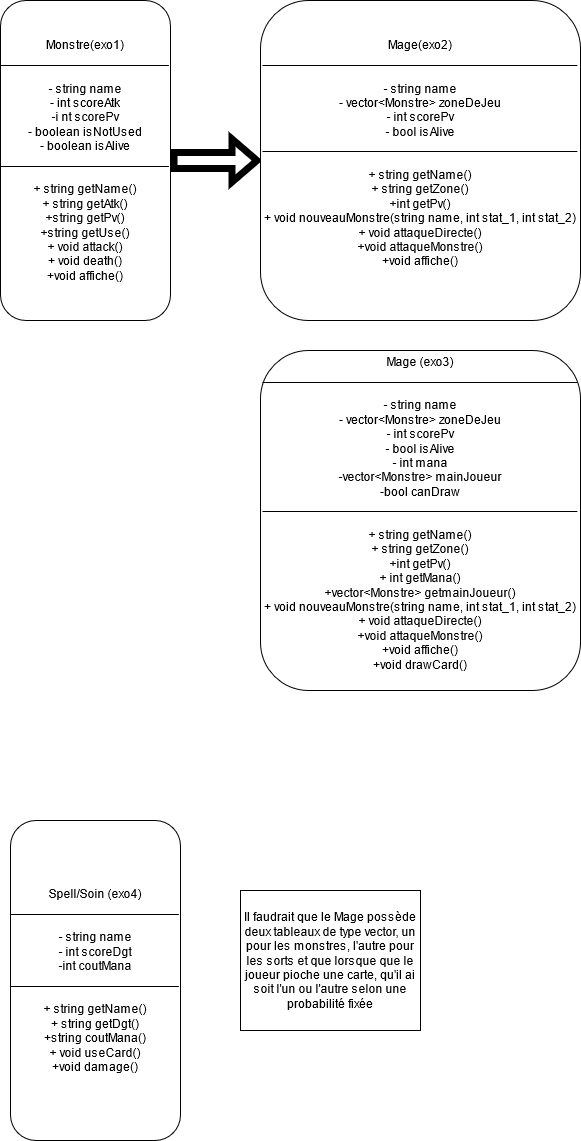

The diagram above was exported from draw.io. Its source (the exported page's mxGraphModel, read from the mxfile embedded in the PNG):
<mxGraphModel dx="1422" dy="763" grid="1" gridSize="10" guides="1" tooltips="1" connect="1" arrows="1" fold="1" page="1" pageScale="1" pageWidth="827" pageHeight="1169" math="0" shadow="0">
  <root>
    <mxCell id="0" />
    <mxCell id="1" parent="0" />
    <mxCell id="vzJkeca8LXWYsqO6HTtL-4" style="edgeStyle=orthogonalEdgeStyle;rounded=0;orthogonalLoop=1;jettySize=auto;html=1;entryX=0;entryY=0.5;entryDx=0;entryDy=0;endArrow=block;endFill=0;targetPerimeterSpacing=1;strokeWidth=7;shape=flexArrow;" edge="1" parent="1" source="vzJkeca8LXWYsqO6HTtL-1" target="vzJkeca8LXWYsqO6HTtL-2">
      <mxGeometry relative="1" as="geometry" />
    </mxCell>
    <mxCell id="vzJkeca8LXWYsqO6HTtL-1" value="&lt;div&gt;Monstre(exo1)&lt;/div&gt;&lt;div&gt;________________________&lt;/div&gt;&lt;div&gt;&lt;br&gt;&lt;/div&gt;&lt;div&gt;- string name&lt;br&gt;&lt;/div&gt;&lt;div&gt;- int scoreAtk&lt;/div&gt;&lt;div&gt;-i nt scorePv&lt;/div&gt;&lt;div&gt;- boolean isNotUsed&lt;/div&gt;&lt;div&gt;- boolean isAlive&lt;br&gt;&lt;/div&gt;&lt;div&gt;________________________&lt;/div&gt;&lt;div&gt;&lt;br&gt;&lt;/div&gt;&lt;div&gt;+ string getName()&lt;/div&gt;&lt;div&gt;+ string getAtk()&lt;/div&gt;&lt;div&gt;+string getPv()&lt;/div&gt;&lt;div&gt;+string getUse()&lt;br&gt;&lt;/div&gt;&lt;div&gt;+ void attack()&lt;/div&gt;&lt;div&gt;+ void death()&lt;/div&gt;&lt;div&gt;+void affiche()&lt;br&gt;&lt;/div&gt;" style="rounded=1;whiteSpace=wrap;html=1;" vertex="1" parent="1">
      <mxGeometry x="40" y="120" width="170" height="320" as="geometry" />
    </mxCell>
    <mxCell id="vzJkeca8LXWYsqO6HTtL-2" value="&lt;div&gt;Mage(exo2)&lt;/div&gt;&lt;div&gt;_____________________________________________&lt;/div&gt;&lt;div&gt;&lt;br&gt;&lt;/div&gt;&lt;div&gt;- string name&lt;/div&gt;&lt;div&gt;- vector&amp;lt;Monstre&amp;gt; zoneDeJeu&lt;br&gt;&lt;/div&gt;&lt;div&gt;- int scorePv&lt;/div&gt;&lt;div&gt;- bool isAlive&lt;br&gt;&lt;/div&gt;&lt;div&gt;_____________________________________________&lt;/div&gt;&lt;div&gt;&lt;br&gt;&lt;/div&gt;&lt;div&gt;+ string getName()&lt;/div&gt;&lt;div&gt;+ string getZone()&lt;/div&gt;&lt;div&gt;+int getPv()&lt;/div&gt;&lt;div&gt;+ void nouveauMonstre(string name, int stat_1, int stat_2)&lt;/div&gt;&lt;div&gt;+ void attaqueDirecte()&lt;/div&gt;&lt;div&gt;+void attaqueMonstre()&lt;/div&gt;&lt;div&gt;+void affiche()&lt;br&gt;&lt;/div&gt;&lt;div&gt;&lt;br&gt;&lt;/div&gt;" style="rounded=1;whiteSpace=wrap;html=1;" vertex="1" parent="1">
      <mxGeometry x="300" y="120" width="320" height="320" as="geometry" />
    </mxCell>
    <mxCell id="vzJkeca8LXWYsqO6HTtL-5" value="&lt;div&gt;Mage (exo3)&lt;br&gt;&lt;/div&gt;&lt;div&gt;_____________________________________________&lt;/div&gt;&lt;div&gt;&lt;br&gt;&lt;/div&gt;&lt;div&gt;- string name&lt;/div&gt;&lt;div&gt;- vector&amp;lt;Monstre&amp;gt; zoneDeJeu&lt;br&gt;&lt;/div&gt;&lt;div&gt;- int scorePv&lt;/div&gt;&lt;div&gt;- bool isAlive&lt;/div&gt;&lt;div&gt;- int mana&lt;/div&gt;&lt;div&gt;-vector&amp;lt;Monstre&amp;gt; mainJoueur&lt;/div&gt;&lt;div&gt;-bool canDraw&lt;br&gt;&lt;/div&gt;&lt;div&gt;_____________________________________________&lt;/div&gt;&lt;div&gt;&lt;br&gt;&lt;/div&gt;&lt;div&gt;+ string getName()&lt;/div&gt;&lt;div&gt;+ string getZone()&lt;/div&gt;&lt;div&gt;+int getPv()&lt;/div&gt;&lt;div&gt;+ int getMana()&lt;/div&gt;&lt;div&gt;+vector&amp;lt;Monstre&amp;gt; getmainJoueur()&lt;br&gt;&lt;/div&gt;&lt;div&gt;+ void nouveauMonstre(string name, int stat_1, int stat_2)&lt;/div&gt;&lt;div&gt;+ void attaqueDirecte()&lt;/div&gt;&lt;div&gt;+void attaqueMonstre()&lt;/div&gt;&lt;div&gt;+void affiche()&lt;/div&gt;&lt;div&gt;+void drawCard()&lt;br&gt;&lt;/div&gt;&lt;div&gt;&lt;br&gt;&lt;/div&gt;" style="rounded=1;whiteSpace=wrap;html=1;" vertex="1" parent="1">
      <mxGeometry x="300" y="470" width="320" height="340" as="geometry" />
    </mxCell>
    <mxCell id="vzJkeca8LXWYsqO6HTtL-6" value="&lt;div&gt;Spell/Soin (exo4)&lt;br&gt;&lt;/div&gt;&lt;div&gt;________________________&lt;/div&gt;&lt;div&gt;&lt;br&gt;&lt;/div&gt;&lt;div&gt;- string name&lt;br&gt;&lt;/div&gt;&lt;div&gt;- int scoreDgt&lt;/div&gt;&lt;div&gt;-int coutMana&lt;br&gt;&lt;/div&gt;&lt;div&gt;________________________&lt;/div&gt;&lt;div&gt;&lt;br&gt;&lt;/div&gt;&lt;div&gt;+ string getName()&lt;/div&gt;&lt;div&gt;+ string getDgt()&lt;/div&gt;&lt;div&gt;+string coutMana()&lt;/div&gt;&lt;div&gt;+ void useCard()&lt;/div&gt;&lt;div&gt;+void damage()&lt;br&gt;&lt;/div&gt;" style="rounded=1;whiteSpace=wrap;html=1;" vertex="1" parent="1">
      <mxGeometry x="50" y="940" width="170" height="320" as="geometry" />
    </mxCell>
    <mxCell id="vzJkeca8LXWYsqO6HTtL-8" value="Il faudrait que le Mage possède deux tableaux de type vector, un pour les monstres, l'autre pour les sorts et que lorsque que le joueur pioche une carte, qu'il ai soit l'un ou l'autre selon une probabilité fixée" style="rounded=0;whiteSpace=wrap;html=1;" vertex="1" parent="1">
      <mxGeometry x="280" y="1010" width="180" height="140" as="geometry" />
    </mxCell>
  </root>
</mxGraphModel>